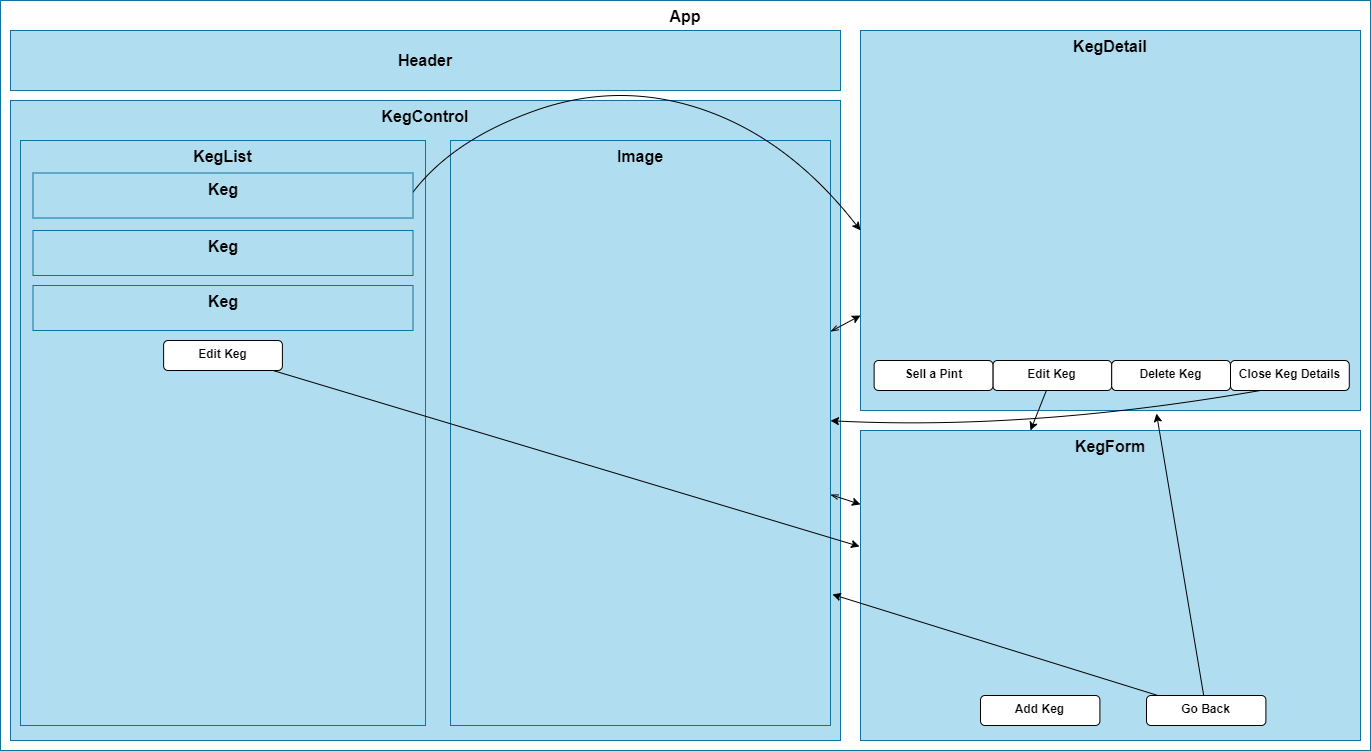

The diagram above was exported from draw.io. Its source (the exported page's mxGraphModel, read from the mxfile embedded in the PNG):
<mxGraphModel dx="1649" dy="897" grid="1" gridSize="10" guides="1" tooltips="1" connect="1" arrows="1" fold="1" page="1" pageScale="1" pageWidth="850" pageHeight="1100" background="#ffffff" math="0" shadow="0">
  <root>
    <mxCell id="0" />
    <mxCell id="1" parent="0" />
    <mxCell id="5" value="&lt;font color=&quot;#000000&quot;&gt;&lt;b&gt;&lt;font style=&quot;font-size: 16px&quot;&gt;App&lt;/font&gt;&lt;/b&gt;&lt;br&gt;&lt;/font&gt;" style="rounded=0;whiteSpace=wrap;html=1;strokeColor=#10739e;fillColor=#FFFFFF;verticalAlign=top;" parent="1" vertex="1">
      <mxGeometry x="10" y="40" width="1370" height="750" as="geometry" />
    </mxCell>
    <mxCell id="2" value="&lt;font color=&quot;#000000&quot; style=&quot;font-size: 16px;&quot;&gt;Header&lt;/font&gt;" style="rounded=0;whiteSpace=wrap;html=1;fillColor=#b1ddf0;strokeColor=#10739e;fontSize=16;fontStyle=1" parent="1" vertex="1">
      <mxGeometry x="20" y="70" width="830" height="60" as="geometry" />
    </mxCell>
    <mxCell id="4" value="&lt;font color=&quot;#000000&quot;&gt;KegControl&lt;/font&gt;" style="rounded=0;whiteSpace=wrap;html=1;fillColor=#b1ddf0;strokeColor=#10739e;fontStyle=1;fontSize=16;verticalAlign=top;" parent="1" vertex="1">
      <mxGeometry x="20" y="140" width="830" height="640" as="geometry" />
    </mxCell>
    <mxCell id="61" value="" style="edgeStyle=none;curved=1;html=1;strokeColor=#000000;entryX=0;entryY=0.75;entryDx=0;entryDy=0;startArrow=openThin;startFill=0;" edge="1" parent="1" source="6" target="8">
      <mxGeometry relative="1" as="geometry" />
    </mxCell>
    <mxCell id="63" value="" style="edgeStyle=none;curved=1;html=1;startArrow=openThin;startFill=0;strokeColor=#000000;" edge="1" parent="1" source="6" target="10">
      <mxGeometry relative="1" as="geometry" />
    </mxCell>
    <mxCell id="6" value="&lt;font color=&quot;#000000&quot;&gt;Image&lt;br&gt;&lt;/font&gt;" style="rounded=0;whiteSpace=wrap;html=1;fillColor=#b1ddf0;strokeColor=#10739e;fontStyle=1;fontSize=16;verticalAlign=top;" parent="1" vertex="1">
      <mxGeometry x="460" y="180" width="380" height="585" as="geometry" />
    </mxCell>
    <mxCell id="8" value="&lt;font color=&quot;#000000&quot;&gt;KegDetail&lt;br&gt;&lt;/font&gt;" style="rounded=0;whiteSpace=wrap;html=1;fillColor=#b1ddf0;strokeColor=#10739e;fontStyle=1;fontSize=16;verticalAlign=top;" parent="1" vertex="1">
      <mxGeometry x="870" y="70" width="500" height="380" as="geometry" />
    </mxCell>
    <mxCell id="10" value="&lt;font color=&quot;#000000&quot;&gt;KegForm&lt;br&gt;&lt;/font&gt;" style="rounded=0;whiteSpace=wrap;html=1;fillColor=#b1ddf0;strokeColor=#10739e;fontStyle=1;fontSize=16;verticalAlign=top;" parent="1" vertex="1">
      <mxGeometry x="870" y="470" width="500" height="310" as="geometry" />
    </mxCell>
    <mxCell id="13" value="&lt;font color=&quot;#000000&quot;&gt;KegList&lt;br&gt;&lt;/font&gt;" style="rounded=0;whiteSpace=wrap;html=1;fillColor=#b1ddf0;strokeColor=#10739e;fontStyle=1;fontSize=16;verticalAlign=top;" parent="1" vertex="1">
      <mxGeometry x="30" y="180" width="405" height="585" as="geometry" />
    </mxCell>
    <mxCell id="30" value="" style="edgeStyle=none;jumpStyle=arc;html=1;fontSize=12;fontColor=#000000;startArrow=none;startFill=0;strokeColor=#000000;entryX=0;entryY=0.526;entryDx=0;entryDy=0;entryPerimeter=0;sketch=0;curved=1;" parent="1" target="8" edge="1">
      <mxGeometry relative="1" as="geometry">
        <Array as="points">
          <mxPoint x="460" y="180" />
          <mxPoint x="630" y="120" />
          <mxPoint x="800" y="180" />
        </Array>
        <mxPoint x="420" y="235" as="sourcePoint" />
      </mxGeometry>
    </mxCell>
    <mxCell id="48" value="" style="edgeStyle=none;curved=1;sketch=0;jumpStyle=arc;html=1;fontSize=12;fontColor=#000000;startArrow=none;startFill=0;endArrow=classic;endFill=1;strokeColor=#000000;" parent="1" source="44" edge="1">
      <mxGeometry relative="1" as="geometry">
        <mxPoint x="1040" y="470" as="targetPoint" />
      </mxGeometry>
    </mxCell>
    <mxCell id="44" value="Edit Keg" style="rounded=1;whiteSpace=wrap;html=1;fontSize=12;fillColor=#FFFFFF;verticalAlign=top;fontStyle=1;fontColor=#000000;" parent="1" vertex="1">
      <mxGeometry x="1002.4161409395974" y="400" width="118.79194630872483" height="30" as="geometry" />
    </mxCell>
    <mxCell id="45" value="Delete Keg" style="rounded=1;whiteSpace=wrap;html=1;fontSize=12;fillColor=#FFFFFF;verticalAlign=top;fontStyle=1;fontColor=#000000;" parent="1" vertex="1">
      <mxGeometry x="1121.2080872483223" y="400" width="118.79194630872483" height="30" as="geometry" />
    </mxCell>
    <mxCell id="57" value="" style="edgeStyle=none;html=1;strokeColor=#000000;entryX=1.005;entryY=0.776;entryDx=0;entryDy=0;entryPerimeter=0;" edge="1" parent="1" source="49" target="6">
      <mxGeometry relative="1" as="geometry" />
    </mxCell>
    <mxCell id="59" value="" style="edgeStyle=none;html=1;strokeColor=#000000;entryX=0.592;entryY=1.008;entryDx=0;entryDy=0;entryPerimeter=0;" edge="1" parent="1" source="49" target="8">
      <mxGeometry relative="1" as="geometry">
        <mxPoint x="1009.6999999999998" y="660" as="targetPoint" />
      </mxGeometry>
    </mxCell>
    <mxCell id="49" value="Go Back" style="rounded=1;whiteSpace=wrap;html=1;fontSize=12;fillColor=#FFFFFF;verticalAlign=top;fontStyle=1;fontColor=#000000;" parent="1" vertex="1">
      <mxGeometry x="1156" y="735" width="119.4" height="30" as="geometry" />
    </mxCell>
    <mxCell id="50" value="&lt;font color=&quot;#000000&quot;&gt;Keg&lt;br&gt;&lt;/font&gt;" style="rounded=0;whiteSpace=wrap;html=1;fillColor=#b1ddf0;strokeColor=#10739e;fontStyle=1;fontSize=16;verticalAlign=top;" vertex="1" parent="1">
      <mxGeometry x="42.5" y="212.5" width="380" height="45" as="geometry" />
    </mxCell>
    <mxCell id="51" value="&lt;font color=&quot;#000000&quot;&gt;Keg&lt;br&gt;&lt;/font&gt;" style="rounded=0;whiteSpace=wrap;html=1;fillColor=#b1ddf0;strokeColor=#10739e;fontStyle=1;fontSize=16;verticalAlign=top;" vertex="1" parent="1">
      <mxGeometry x="42.5" y="325" width="380" height="45" as="geometry" />
    </mxCell>
    <mxCell id="52" value="&lt;font color=&quot;#000000&quot;&gt;Keg&lt;br&gt;&lt;/font&gt;" style="rounded=0;whiteSpace=wrap;html=1;fillColor=#b1ddf0;strokeColor=#10739e;fontStyle=1;fontSize=16;verticalAlign=top;" vertex="1" parent="1">
      <mxGeometry x="42.5" y="270" width="380" height="45" as="geometry" />
    </mxCell>
    <mxCell id="54" value="" style="edgeStyle=none;html=1;strokeColor=#000000;entryX=-0.002;entryY=0.374;entryDx=0;entryDy=0;entryPerimeter=0;" edge="1" parent="1" source="53" target="10">
      <mxGeometry relative="1" as="geometry" />
    </mxCell>
    <mxCell id="53" value="Edit Keg" style="rounded=1;whiteSpace=wrap;html=1;fontSize=12;fillColor=#FFFFFF;verticalAlign=top;fontStyle=1;fontColor=#000000;" vertex="1" parent="1">
      <mxGeometry x="173.10614093959737" y="380" width="118.79194630872483" height="30" as="geometry" />
    </mxCell>
    <mxCell id="60" value="" style="edgeStyle=none;html=1;strokeColor=#000000;curved=1;exitX=0.25;exitY=1;exitDx=0;exitDy=0;entryX=1;entryY=0.479;entryDx=0;entryDy=0;entryPerimeter=0;" edge="1" parent="1" source="55" target="6">
      <mxGeometry relative="1" as="geometry">
        <mxPoint x="850" y="460" as="targetPoint" />
        <Array as="points">
          <mxPoint x="1040" y="470" />
        </Array>
      </mxGeometry>
    </mxCell>
    <mxCell id="55" value="Close Keg Details" style="rounded=1;whiteSpace=wrap;html=1;fontSize=12;fillColor=#FFFFFF;verticalAlign=top;fontStyle=1;fontColor=#000000;" vertex="1" parent="1">
      <mxGeometry x="1239.9961409395974" y="400" width="118.79194630872483" height="30" as="geometry" />
    </mxCell>
    <mxCell id="56" value="Sell a Pint" style="rounded=1;whiteSpace=wrap;html=1;fontSize=12;fillColor=#FFFFFF;verticalAlign=top;fontStyle=1;fontColor=#000000;" vertex="1" parent="1">
      <mxGeometry x="883.6261409395973" y="400" width="118.79194630872483" height="30" as="geometry" />
    </mxCell>
    <mxCell id="62" value="Add Keg" style="rounded=1;whiteSpace=wrap;html=1;fontSize=12;fillColor=#FFFFFF;verticalAlign=top;fontStyle=1;fontColor=#000000;" vertex="1" parent="1">
      <mxGeometry x="990" y="735" width="119.4" height="30" as="geometry" />
    </mxCell>
  </root>
</mxGraphModel>